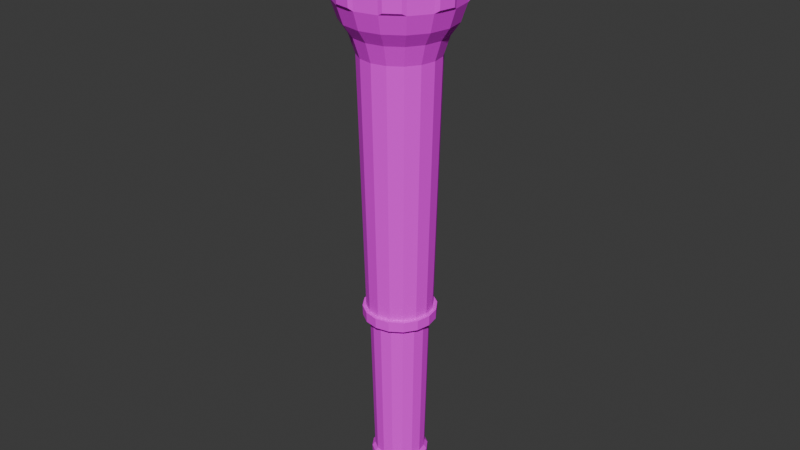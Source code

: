 # Source: flashlight.blend  (saved by Blender 4.0.36; exported with 4.5.12 LTS)
import bpy
from mathutils import Matrix  # noqa: F401  (used for matrix-valued properties, if any)

bpy.ops.wm.read_factory_settings(use_empty=True)
scene = bpy.context.scene
scene.name = 'Scene'

# ---- collections
col_collection = bpy.data.collections.new('Collection'); scene.collection.children.link(col_collection)

# ---- images (referenced by path relative to the original .blend; pixels are not part of the script)
import os
ASSET_DIR = os.environ.get("B2B_ASSET_DIR", "")  # directory of the original .blend (textures are referenced by path, not embedded)
HERE = os.path.dirname(os.path.abspath(__file__))  # packed textures are extracted next to this script under _unpacked/

def load_image(name, relpath, width, height, colorspace="sRGB"):
    """Load a texture the original file referenced (path relative to the .blend, or extracted next to this script)."""
    p = next((c for c in (os.path.join(HERE, relpath), os.path.join(ASSET_DIR, relpath)) if relpath and os.path.exists(c)), "")
    if p:
        img = bpy.data.images.load(p, check_existing=True)
        img.name = name
    else:  # same state as the original file: an image datablock whose file is absent (Cycles renders it pink)
        img = bpy.data.images.new(name, width, height)
        img.source = "FILE"
        img.filepath = "//" + (relpath or name)
    img.colorspace_settings.name = colorspace
    return img
img_flashlight_albedo = load_image('flashlight_albedo', 'flashlight_albedo.png', 1024, 1024, 'sRGB')

# ---- materials (node trees are filled in below, after node groups)
mat_material_001 = bpy.data.materials.new('Material.001')
mat_material_001.use_transparent_shadow = False

# ---- material node trees
mat_material_001.use_nodes = True; mat_material_001.node_tree.nodes.clear()
_N = mat_material_001.node_tree.nodes; _L = mat_material_001.node_tree.links
n0 = _N.new('ShaderNodeOutputMaterial'); n0.name = 'Material Output'; n0.location = (300, 300)
n1 = _N.new('ShaderNodeBsdfPrincipled'); n1.name = 'Principled BSDF'; n1.location = (10, 300)
n1.inputs[2].default_value = 1.0
n1.inputs[3].default_value = 1.45
n2 = _N.new('ShaderNodeMapping'); n2.name = 'Mapping'; n2.location = (-450, 260)
n3 = _N.new('ShaderNodeTexCoord'); n3.name = 'Texture Coordinate'; n3.location = (-630, 260)
n4 = _N.new('ShaderNodeTexImage'); n4.name = 'Image Texture'; n4.location = (-270, 260)
n4.image = img_flashlight_albedo
n4.interpolation = 'Closest'
_L.new(n1.outputs[0], n0.inputs[0])
_L.new(n4.outputs[0], n1.inputs[0])
_L.new(n2.outputs[0], n4.inputs[0])
_L.new(n3.outputs[2], n2.inputs[0])
n0.is_active_output = True

# ---- world
world_world = bpy.data.worlds.new('World'); scene.world = world_world
world_world.use_nodes = True; world_world.node_tree.nodes.clear()
_N = world_world.node_tree.nodes; _L = world_world.node_tree.links
n0 = _N.new('ShaderNodeOutputWorld'); n0.name = 'World Output'; n0.location = (300, 300)
n1 = _N.new('ShaderNodeBackground'); n1.name = 'Background'; n1.location = (10, 300)
n1.inputs[0].default_value = (0.05088, 0.05088, 0.05088, 1.0)
_L.new(n1.outputs[0], n0.inputs[0])
n0.is_active_output = True
world_world.color = (0.05088, 0.05088, 0.05088)
world_world.use_sun_shadow = False
world_world.sun_shadow_jitter_overblur = 0.0

# ---- meshes
me_circle = bpy.data.meshes.new('Circle')
me_circle.from_pydata([(2.005e-12, 0.04814, 5.132e-08), (-0.01842, 0.04447, 5.132e-08), (-0.03404, 0.03404, 5.132e-08), (-0.04447, 0.01842, 5.132e-08), (-0.04814, -3.874e-10, 5.132e-08), (-0.04447, -0.01842, 5.132e-08), (-0.03404, -0.03404, 5.132e-08), (-0.01842, -0.04447, 5.132e-08), (2.005e-12, -0.04814, 5.132e-08), (0.01842, -0.04447, 5.132e-08), (0.03404, -0.03404, 5.132e-08), (0.04447, -0.01842, 5.132e-08), (0.04814, -3.874e-10, 5.132e-08), (0.04447, 0.01842, 5.132e-08), (0.03404, 0.03404, 5.132e-08), (0.01842, 0.04447, 5.132e-08), (2.605e-09, 0.09149, 1.026), (-0.03501, 0.08453, 1.026), (-0.0647, 0.0647, 1.026), (-0.08453, 0.03501, 1.026), (-0.09149, -5.672e-10, 1.026), (-0.08453, -0.03501, 1.026), (-0.0647, -0.0647, 1.026), (-0.03501, -0.08453, 1.026), (2.605e-09, -0.09149, 1.026), (0.03501, -0.08453, 1.026), (0.0647, -0.0647, 1.026), (0.08453, -0.03501, 1.026), (0.09149, -5.672e-10, 1.026), (0.08453, 0.03501, 1.026), (0.0647, 0.0647, 1.026), (0.03501, 0.08453, 1.026), (0.007175, 0.1127, 1.076), (-0.04977, 0.1014, 1.076), (-0.07464, 0.08478, 1.076), (-0.1069, 0.03651, 1.076), (-0.1127, 0.007175, 1.076), (-0.1014, -0.04977, 1.076), (-0.08478, -0.07464, 1.076), (-0.03651, -0.1069, 1.076), (-0.007175, -0.1127, 1.076), (0.04977, -0.1014, 1.076), (0.07464, -0.08478, 1.076), (0.1069, -0.03651, 1.076), (0.1127, -0.007175, 1.076), (0.1014, 0.04977, 1.076), (0.08478, 0.07464, 1.076), (0.03651, 0.1069, 1.076), (-0.001572, 0.06627, 1.038), (-0.03714, 0.03714, 1.041), (-0.06627, 0.001572, 1.038), (0.03501, 0.03501, 1.041), (1.524e-08, 8.019e-10, 1.044), (-0.03501, -0.03501, 1.041), (0.06627, -0.001572, 1.038), (0.03714, -0.03714, 1.041), (0.001572, -0.06627, 1.038), (-0.000827, 0.03486, 5.132e-08), (-0.01954, 0.01954, 5.132e-08), (-0.03486, 0.000827, 5.132e-08), (0.01842, 0.01842, 5.132e-08), (-2.923e-09, -1.448e-09, 5.132e-08), (-0.01842, -0.01842, 5.132e-08), (0.03486, -0.000827, 5.132e-08), (0.01954, -0.01954, 5.132e-08), (0.000827, -0.03486, 5.132e-08), (2.981e-10, 0.06821, 0.8359), (5.701e-10, 0.07917, 0.8694), (-0.0303, 0.07314, 0.8694), (-0.0261, 0.06301, 0.8359), (-0.05598, 0.05598, 0.8694), (-0.04823, 0.04823, 0.8359), (-0.06301, 0.0261, 0.8359), (-0.07314, 0.0303, 0.8694), (-0.07917, -4.386e-10, 0.8694), (-0.06821, -3.398e-10, 0.8359), (-0.06301, -0.0261, 0.8359), (-0.07314, -0.0303, 0.8694), (-0.05598, -0.05598, 0.8694), (-0.04823, -0.04823, 0.8359), (-0.0303, -0.07314, 0.8694), (-0.0261, -0.06301, 0.8359), (2.981e-10, -0.06821, 0.8359), (5.701e-10, -0.07917, 0.8694), (0.0261, -0.06301, 0.8359), (0.0303, -0.07314, 0.8694), (0.05598, -0.05598, 0.8694), (0.04823, -0.04823, 0.8359), (0.06301, -0.0261, 0.8359), (0.07314, -0.0303, 0.8694), (0.07917, -4.386e-10, 0.8694), (0.06821, -3.398e-10, 0.8359), (0.06301, 0.0261, 0.8359), (0.07314, 0.0303, 0.8694), (0.05598, 0.05598, 0.8694), (0.04823, 0.04823, 0.8359), (0.0303, 0.07314, 0.8694), (0.0261, 0.06301, 0.8359), (0.007175, 0.1079, 0.9267), (9.55e-10, 0.09442, 0.8914), (-0.03613, 0.08723, 0.8914), (-0.04792, 0.09694, 0.9267), (-0.07122, 0.08137, 0.9267), (-0.06677, 0.06677, 0.8914), (-0.1024, 0.03466, 0.9267), (-0.08723, 0.03613, 0.8914), (-0.09442, -5.834e-10, 0.8914), (-0.1079, 0.007175, 0.9267), (-0.09694, -0.04792, 0.9267), (-0.08723, -0.03613, 0.8914), (-0.06677, -0.06677, 0.8914), (-0.08137, -0.07122, 0.9267), (-0.03466, -0.1024, 0.9267), (-0.03613, -0.08723, 0.8914), (9.55e-10, -0.09442, 0.8914), (-0.007175, -0.1079, 0.9267), (0.04792, -0.09694, 0.9267), (0.03613, -0.08723, 0.8914), (0.06677, -0.06677, 0.8914), (0.07122, -0.08137, 0.9267), (0.1024, -0.03466, 0.9267), (0.08723, -0.03613, 0.8914), (0.09442, -5.834e-10, 0.8914), (0.1079, -0.007175, 0.9267), (0.09694, 0.04792, 0.9267), (0.08723, 0.03613, 0.8914), (0.06677, 0.06677, 0.8914), (0.08137, 0.07122, 0.9267), (0.03613, 0.08723, 0.8914), (0.03466, 0.1024, 0.9267), (0.1015, 0.04206, 1.08), (0.07771, 0.07771, 1.08), (0.1015, -0.04206, 1.08), (0.1099, -7.486e-10, 1.08), (0.04206, -0.1015, 1.08), (0.07771, -0.07771, 1.08), (-0.07771, 0.07771, 1.08), (-0.04206, 0.1015, 1.08), (-0.04206, -0.1015, 1.08), (1.389e-09, -0.1099, 1.08), (-0.07771, -0.07771, 1.08), (-0.1015, -0.04206, 1.08), (-0.1099, -7.486e-10, 1.08), (-0.1015, 0.04206, 1.08), (0.04206, 0.1015, 1.08), (1.389e-09, 0.1099, 1.08), (-0.04011, 0.09682, 0.9226), (-0.07411, 0.07411, 0.9226), (0.04011, 0.09682, 0.9226), (1.221e-09, 0.1048, 0.9226), (-0.04011, -0.09682, 0.9226), (1.221e-09, -0.1048, 0.9226), (-0.09682, -0.04011, 0.9226), (-0.07411, -0.07411, 0.9226), (0.04011, -0.09682, 0.9226), (0.07411, -0.07411, 0.9226), (0.09682, -0.04011, 0.9226), (0.1048, -6.837e-10, 0.9226), (0.09682, 0.04011, 0.9226), (0.07411, 0.07411, 0.9226), (-0.09682, 0.04011, 0.9226), (-0.1048, -6.837e-10, 0.9226), (1.335e-10, 0.05705, 0.3712), (0.02183, 0.05271, 0.3712), (-0.02183, 0.05271, 0.3712), (-0.04034, 0.04034, 0.3712), (-0.05271, 0.02183, 0.3712), (-0.05705, -3.662e-10, 0.3712), (-0.05271, -0.02183, 0.3712), (-0.04034, -0.04034, 0.3712), (-0.02183, -0.05271, 0.3712), (1.335e-10, -0.05705, 0.3712), (0.02183, -0.05271, 0.3712), (0.04034, -0.04034, 0.3712), (0.05271, -0.02183, 0.3712), (0.05705, -3.662e-10, 0.3712), (0.05271, 0.02183, 0.3712), (0.04034, 0.04034, 0.3712), (3.461e-11, 0.05035, 0.09205), (-0.01927, 0.04651, 0.09205), (-0.0356, 0.0356, 0.09205), (-0.04651, 0.01927, 0.09205), (-0.05035, -3.821e-10, 0.09205), (-0.04651, -0.01927, 0.09205), (-0.0356, -0.0356, 0.09205), (-0.01927, -0.04651, 0.09205), (3.461e-11, -0.05035, 0.09205), (0.01927, -0.04651, 0.09205), (0.0356, -0.0356, 0.09205), (0.04651, -0.01927, 0.09205), (0.05035, -3.821e-10, 0.09205), (0.04651, 0.01927, 0.09205), (0.0356, 0.0356, 0.09205), (0.01927, 0.04651, 0.09205), (0.01724, 0.04162, 0.09868), (0.01953, 0.04716, 0.3646), (-0.04716, -0.01953, 0.3646), (-0.03609, -0.03609, 0.3646), (-0.05104, -3.541e-10, 0.3646), (-0.04716, 0.01953, 0.3646), (5.79e-11, -0.05104, 0.3646), (0.01953, -0.04716, 0.3646), (-0.01953, 0.04716, 0.3646), (-0.03609, 0.03609, 0.3646), (5.79e-11, 0.05104, 0.3646), (0.04716, 0.01953, 0.3646), (0.03609, 0.03609, 0.3646), (0.04716, -0.01953, 0.3646), (0.05104, -3.541e-10, 0.3646), (-0.01953, -0.04716, 0.3646), (0.03609, -0.03609, 0.3646), (-3.059e-11, 0.04505, 0.09868), (-0.01724, 0.04162, 0.09868), (-0.03185, 0.03185, 0.09868), (-0.04162, 0.01724, 0.09868), (-0.04505, -3.683e-10, 0.09868), (-0.04162, -0.01724, 0.09868), (-0.03185, -0.03185, 0.09868), (-0.01724, -0.04162, 0.09868), (-3.059e-11, -0.04505, 0.09868), (0.01724, -0.04162, 0.09868), (0.03185, -0.03185, 0.09868), (0.04162, -0.01724, 0.09868), (0.04505, -3.683e-10, 0.09868), (0.04162, 0.01724, 0.09868), (0.03185, 0.03185, 0.09868), (0.022, 0.05311, 0.3896), (1.4e-10, 0.05749, 0.3896), (-0.022, 0.05311, 0.3896), (-0.04065, 0.04065, 0.3896), (-0.05311, 0.022, 0.3896), (-0.05749, -3.652e-10, 0.3896), (-0.05311, -0.022, 0.3896), (-0.04065, -0.04065, 0.3896), (-0.022, -0.05311, 0.3896), (1.4e-10, -0.05749, 0.3896), (0.022, -0.05311, 0.3896), (0.04065, -0.04065, 0.3896), (0.05311, -0.022, 0.3896), (0.05749, -3.652e-10, 0.3896), (0.05311, 0.022, 0.3896), (0.04065, 0.04065, 0.3896), (1.37e-10, 0.06395, 0.3896), (1.297e-10, 0.06346, 0.3712), (-0.02447, 0.05908, 0.3896), (-0.02428, 0.05863, 0.3712), (-0.04522, 0.04522, 0.3896), (-0.04487, 0.04487, 0.3712), (-0.05908, 0.02447, 0.3896), (-0.05863, 0.02428, 0.3712), (-0.06395, -3.875e-10, 0.3896), (-0.06346, -3.886e-10, 0.3712), (-0.05908, -0.02447, 0.3896), (-0.05863, -0.02428, 0.3712), (-0.04522, -0.04522, 0.3896), (-0.04487, -0.04487, 0.3712), (-0.02447, -0.05908, 0.3896), (-0.02428, -0.05863, 0.3712), (1.37e-10, -0.06395, 0.3896), (1.297e-10, -0.06346, 0.3712), (0.02447, -0.05908, 0.3896), (0.02428, -0.05863, 0.3712), (0.04522, -0.04522, 0.3896), (0.04487, -0.04487, 0.3712), (0.05908, -0.02447, 0.3896), (0.05863, -0.02428, 0.3712), (0.06395, -3.875e-10, 0.3896), (0.06346, -3.886e-10, 0.3712), (0.05908, 0.02447, 0.3896), (0.05863, 0.02428, 0.3712), (0.04522, 0.04522, 0.3896), (0.04487, 0.04487, 0.3712), (0.02428, 0.05863, 0.3712), (0.02447, 0.05908, 0.3896)], [], [(59, 58, 2, 3), (67, 99, 100, 68), (80, 113, 114, 83), (83, 114, 117, 85), (9, 65, 7, 8), (77, 109, 110, 78), (77, 74, 106, 109), (234, 233, 79, 81), (74, 73, 105, 106), (56, 23, 22, 53), (103, 105, 73, 70), (61, 60, 57, 58), (85, 117, 118, 86), (68, 100, 103, 70), (238, 237, 87, 88), (65, 62, 6, 7), (193, 15, 14, 192), (80, 78, 110, 113), (240, 239, 91, 92), (17, 16, 31, 48), (237, 236, 84, 87), (27, 26, 55, 54), (181, 3, 2, 180), (93, 125, 126, 94), (53, 22, 21, 50), (93, 90, 122, 125), (31, 30, 51, 48), (28, 27, 54, 29), (26, 25, 56, 55), (179, 1, 0, 178), (232, 231, 75, 76), (186, 8, 7, 185), (62, 59, 5, 6), (63, 64, 10, 11), (19, 18, 49, 50), (239, 238, 88, 91), (64, 65, 9, 10), (90, 89, 121, 122), (13, 63, 11, 12), (241, 240, 92, 95), (227, 226, 97, 66), (89, 86, 118, 121), (229, 228, 69, 71), (236, 235, 82, 84), (60, 63, 13, 14), (58, 57, 1, 2), (23, 24, 139, 138), (137, 145, 16, 17), (132, 135, 26, 27), (142, 143, 19, 20), (131, 130, 29, 30), (138, 140, 22, 23), (135, 134, 25, 26), (182, 4, 3, 181), (143, 136, 18, 19), (130, 133, 28, 29), (145, 144, 31, 16), (140, 141, 21, 22), (134, 139, 24, 25), (136, 137, 17, 18), (133, 132, 27, 28), (141, 142, 20, 21), (144, 131, 30, 31), (53, 52, 55, 56), (62, 61, 58, 59), (52, 51, 54, 55), (64, 63, 60, 61), (5, 59, 3, 4), (57, 60, 14, 15), (57, 15, 0, 1), (94, 126, 128, 96), (30, 29, 54, 51), (49, 48, 51, 52), (65, 64, 61, 62), (56, 25, 24, 23), (50, 49, 52, 53), (18, 17, 48, 49), (20, 19, 50, 21), (233, 232, 76, 79), (75, 72, 73, 74), (77, 78, 79, 76), (85, 86, 87, 84), (89, 90, 91, 88), (93, 94, 95, 92), (97, 95, 94, 96), (69, 66, 67, 68), (68, 70, 71, 69), (83, 85, 84, 82), (90, 93, 92, 91), (78, 80, 81, 79), (86, 89, 88, 87), (96, 67, 66, 97), (72, 71, 70, 73), (74, 77, 76, 75), (82, 81, 80, 83), (96, 128, 99, 67), (103, 100, 146, 147), (125, 122, 157, 158), (113, 110, 153, 150), (99, 128, 148, 149), (117, 114, 151, 154), (121, 118, 155, 156), (109, 106, 161, 152), (159, 148, 128, 126), (150, 151, 114, 113), (147, 160, 105, 103), (110, 109, 152, 153), (118, 117, 154, 155), (122, 121, 156, 157), (126, 125, 158, 159), (160, 161, 106, 105), (149, 146, 100, 99), (129, 47, 32, 98), (149, 145, 137, 146), (155, 135, 132, 156), (161, 142, 141, 152), (151, 139, 134, 154), (101, 33, 34, 102), (159, 131, 144, 148), (112, 39, 40, 115), (124, 45, 46, 127), (153, 140, 138, 150), (120, 43, 44, 123), (108, 37, 38, 111), (104, 35, 36, 107), (147, 136, 143, 160), (157, 133, 130, 158), (116, 41, 42, 119), (46, 45, 130, 131), (44, 43, 132, 133), (42, 41, 134, 135), (34, 33, 137, 136), (40, 39, 138, 139), (38, 37, 141, 140), (36, 35, 143, 142), (32, 47, 144, 145), (101, 102, 147, 146), (129, 98, 149, 148), (112, 115, 151, 150), (108, 111, 153, 152), (116, 119, 155, 154), (120, 123, 157, 156), (124, 127, 159, 158), (104, 107, 161, 160), (98, 32, 145, 149), (47, 129, 148, 144), (33, 101, 146, 137), (102, 34, 136, 147), (35, 104, 160, 143), (107, 36, 142, 161), (37, 108, 152, 141), (111, 38, 140, 153), (39, 112, 150, 138), (115, 40, 139, 151), (41, 116, 154, 134), (119, 42, 135, 155), (43, 120, 156, 132), (123, 44, 133, 157), (45, 124, 158, 130), (127, 46, 131, 159), (165, 166, 199, 203), (229, 230, 248, 246), (183, 182, 215, 216), (162, 164, 202, 204), (188, 187, 220, 221), (167, 168, 196, 198), (191, 190, 223, 224), (168, 167, 251, 253), (170, 171, 200, 209), (237, 238, 264, 262), (241, 226, 273, 270), (193, 192, 225, 194), (189, 188, 221, 222), (171, 170, 257, 259), (174, 175, 208, 207), (181, 180, 213, 214), (7, 6, 184, 185), (11, 10, 188, 189), (13, 12, 190, 191), (10, 9, 187, 188), (5, 4, 182, 183), (12, 11, 189, 190), (14, 13, 191, 192), (0, 15, 193, 178), (2, 1, 179, 180), (9, 8, 186, 187), (6, 5, 183, 184), (185, 184, 217, 218), (176, 177, 206, 205), (179, 178, 211, 212), (163, 162, 204, 195), (186, 185, 218, 219), (217, 216, 196, 197), (220, 219, 200, 201), (213, 212, 202, 203), (211, 194, 195, 204), (225, 224, 205, 206), (223, 222, 207, 208), (216, 215, 198, 196), (221, 220, 201, 210), (224, 223, 208, 205), (222, 221, 210, 207), (218, 217, 197, 209), (198, 215, 214, 199), (200, 219, 218, 209), (202, 212, 211, 204), (199, 214, 213, 203), (195, 194, 225, 206), (190, 189, 222, 223), (172, 173, 210, 201), (192, 191, 224, 225), (175, 176, 205, 208), (178, 193, 194, 211), (177, 163, 195, 206), (180, 179, 212, 213), (168, 169, 197, 196), (173, 174, 207, 210), (187, 186, 219, 220), (166, 167, 198, 199), (169, 170, 209, 197), (184, 183, 216, 217), (171, 172, 201, 200), (182, 181, 214, 215), (164, 165, 203, 202), (97, 226, 241, 95), (72, 230, 229, 71), (69, 228, 227, 66), (82, 235, 234, 81), (75, 231, 230, 72), (239, 240, 268, 266), (175, 174, 265, 267), (236, 237, 262, 260), (177, 176, 269, 271), (231, 232, 252, 250), (162, 163, 272, 243), (238, 239, 266, 264), (240, 241, 270, 268), (165, 164, 245, 247), (172, 171, 259, 261), (226, 227, 242, 273), (250, 251, 249, 248), (258, 259, 257, 256), (244, 245, 243, 242), (248, 249, 247, 246), (273, 272, 271, 270), (255, 253, 252, 254), (261, 259, 258, 260), (247, 245, 244, 246), (243, 272, 273, 242), (271, 269, 268, 270), (267, 265, 264, 266), (253, 251, 250, 252), (263, 261, 260, 262), (269, 267, 266, 268), (265, 263, 262, 264), (257, 255, 254, 256), (233, 234, 256, 254), (164, 162, 243, 245), (227, 228, 244, 242), (166, 165, 247, 249), (234, 235, 258, 256), (173, 172, 261, 263), (230, 231, 250, 248), (176, 175, 267, 269), (232, 233, 254, 252), (163, 177, 271, 272), (235, 236, 260, 258), (169, 168, 253, 255), (174, 173, 263, 265), (228, 229, 246, 244), (167, 166, 249, 251), (170, 169, 255, 257)])
_uv = me_circle.uv_layers.new(name='UVMap')
_uv.uv.foreach_set('vector', [0.806, 0.6913, 0.8322, 0.6993, 0.8277, 0.7221, 0.808, 0.7139, 0.5342, 0.6592, 0.5652, 0.6644, 0.5573, 0.7058, 0.5256, 0.6974, 0.6909, 0.1671, 0.6598, 0.165, 0.6638, 0.1235, 0.6956, 0.1283, 0.6956, 0.1283, 0.6638, 0.1235, 0.6714, 0.0817, 0.7038, 0.08979, 0.8277, 0.615, 0.8172, 0.6352, 0.793, 0.6382, 0.808, 0.6232, 0.6912, 0.2443, 0.6601, 0.2469, 0.6583, 0.2057, 0.6902, 0.2056, 0.6912, 0.2443, 0.6965, 0.2828, 0.6645, 0.2878, 0.6601, 0.2469, 0.092, 0.4883, 0.1169, 0.4898, 0.1179, 0.9894, 0.08982, 0.9894, 0.6965, 0.2828, 0.7041, 0.3214, 0.6726, 0.3299, 0.6645, 0.2878, 0.9636, 0.4554, 0.9953, 0.4925, 0.9793, 0.5307, 0.9371, 0.5024, 0.6854, 0.3726, 0.6726, 0.3299, 0.7041, 0.3214, 0.717, 0.3587, 0.8383, 0.6685, 0.8673, 0.6743, 0.8595, 0.7019, 0.8322, 0.6993, 0.7038, 0.08979, 0.6714, 0.0817, 0.6839, 0.03751, 0.716, 0.05162, 0.5256, 0.6974, 0.5573, 0.7058, 0.5449, 0.749, 0.5127, 0.735, 0.4298, 0.4853, 0.4548, 0.4861, 0.4684, 0.986, 0.4386, 0.9866, 0.8172, 0.6352, 0.8094, 0.6628, 0.7848, 0.6579, 0.793, 0.6382, 0.3342, 0.1052, 0.3334, 0.004709, 0.3548, 0.004709, 0.3554, 0.1052, 0.6909, 0.1671, 0.6902, 0.2056, 0.6583, 0.2057, 0.6598, 0.165, 0.38, 0.4868, 0.4049, 0.4861, 0.4105, 0.9871, 0.3824, 0.9874, 0.8025, 0.5303, 0.7868, 0.4919, 0.7868, 0.4504, 0.8185, 0.4875, 0.01639, 0.4874, 0.04243, 0.4873, 0.03355, 0.9889, 0.005403, 0.9884, 0.9121, 0.3673, 0.9503, 0.3833, 0.9239, 0.4226, 0.8785, 0.3982, 0.1815, 0.1066, 0.1823, 0.00517, 0.2032, 0.005236, 0.2034, 0.1077, 0.5389, 0.5435, 0.5701, 0.5412, 0.5716, 0.5825, 0.5396, 0.5822, 0.9371, 0.5024, 0.9793, 0.5307, 0.9499, 0.56, 0.9036, 0.5447, 0.5389, 0.5435, 0.5341, 0.5048, 0.5659, 0.5001, 0.5701, 0.5412, 0.7868, 0.4504, 0.8028, 0.4122, 0.845, 0.4405, 0.8185, 0.4875, 0.8706, 0.3672, 0.9121, 0.3673, 0.8785, 0.3982, 0.8322, 0.3829, 0.9503, 0.3833, 0.9796, 0.4126, 0.9636, 0.4554, 0.9239, 0.4226, 0.2913, 0.1058, 0.2905, 0.004872, 0.312, 0.004776, 0.3128, 0.1052, 0.1422, 0.4891, 0.1671, 0.4886, 0.1741, 0.9889, 0.146, 0.9893, 0.07522, 0.1063, 0.07423, 0.005156, 0.09585, 0.005036, 0.09679, 0.1063, 0.8094, 0.6628, 0.806, 0.6913, 0.7848, 0.6792, 0.7848, 0.6579, 0.8707, 0.6458, 0.8444, 0.6378, 0.849, 0.615, 0.8687, 0.6232, 0.87, 0.5757, 0.8318, 0.5597, 0.8582, 0.5203, 0.9036, 0.5447, 0.4049, 0.4861, 0.4298, 0.4853, 0.4386, 0.9866, 0.4105, 0.9871, 0.8444, 0.6378, 0.8172, 0.6352, 0.8277, 0.615, 0.849, 0.615, 0.5341, 0.5048, 0.526, 0.466, 0.5584, 0.4577, 0.5659, 0.5001, 0.8919, 0.6579, 0.8707, 0.6458, 0.8687, 0.6232, 0.8837, 0.6382, 0.3546, 0.4873, 0.38, 0.4868, 0.3824, 0.9874, 0.3543, 0.9875, 0.3049, 0.4856, 0.3294, 0.4862, 0.3262, 0.9874, 0.298, 0.9872, 0.526, 0.466, 0.5133, 0.4279, 0.5458, 0.414, 0.5584, 0.4577, 0.2537, 0.4851, 0.2797, 0.4851, 0.2699, 0.9868, 0.2417, 0.9862, 0.04243, 0.4873, 0.06752, 0.4881, 0.06169, 0.9893, 0.03355, 0.9889, 0.8673, 0.6743, 0.8707, 0.6458, 0.8919, 0.6579, 0.8919, 0.6792, 0.8322, 0.6993, 0.8595, 0.7019, 0.849, 0.7221, 0.8277, 0.7221, 0.8171, 0.2424, 0.8248, 0.2821, 0.7626, 0.2983, 0.7534, 0.2505, 0.8304, 0.8469, 0.7842, 0.862, 0.7681, 0.7998, 0.8065, 0.7872, 0.5455, 0.8469, 0.5016, 0.826, 0.5328, 0.7698, 0.5693, 0.7872, 0.7626, 0.1057, 0.7777, 0.05953, 0.8374, 0.08339, 0.8248, 0.1219, 0.6879, 0.8743, 0.6394, 0.8712, 0.6475, 0.8074, 0.6879, 0.81, 0.7534, 0.2505, 0.7503, 0.202, 0.8146, 0.202, 0.8171, 0.2424, 0.7986, 0.3884, 0.7777, 0.3444, 0.8374, 0.3206, 0.8548, 0.3571, 0.1604, 0.1063, 0.1607, 0.005037, 0.1823, 0.00517, 0.1815, 0.1066, 0.7777, 0.05953, 0.7986, 0.01562, 0.8548, 0.04684, 0.8374, 0.08339, 0.6394, 0.8712, 0.5917, 0.862, 0.6078, 0.7998, 0.6475, 0.8074, 0.7842, 0.862, 0.7364, 0.8712, 0.7283, 0.8074, 0.7681, 0.7998, 0.7503, 0.202, 0.7534, 0.1535, 0.8171, 0.1616, 0.8146, 0.202, 0.7777, 0.3444, 0.7626, 0.2983, 0.8248, 0.2821, 0.8374, 0.3206, 0.8743, 0.826, 0.8304, 0.8469, 0.8065, 0.7872, 0.8431, 0.7698, 0.5917, 0.862, 0.5455, 0.8469, 0.5693, 0.7872, 0.6078, 0.7998, 0.7534, 0.1535, 0.7626, 0.1057, 0.8248, 0.1219, 0.8171, 0.1616, 0.7364, 0.8712, 0.6879, 0.8743, 0.6879, 0.81, 0.7283, 0.8074, 0.9371, 0.5024, 0.8911, 0.4715, 0.9239, 0.4226, 0.9636, 0.4554, 0.8094, 0.6628, 0.8383, 0.6685, 0.8322, 0.6993, 0.806, 0.6913, 0.8911, 0.4715, 0.845, 0.4405, 0.8785, 0.3982, 0.9239, 0.4226, 0.8444, 0.6378, 0.8707, 0.6458, 0.8673, 0.6743, 0.8383, 0.6685, 0.7848, 0.6792, 0.806, 0.6913, 0.808, 0.7139, 0.793, 0.6989, 0.8595, 0.7019, 0.8673, 0.6743, 0.8919, 0.6792, 0.8837, 0.6989, 0.8595, 0.7019, 0.8837, 0.6989, 0.8687, 0.7139, 0.849, 0.7221, 0.5396, 0.5822, 0.5716, 0.5825, 0.5699, 0.6231, 0.5385, 0.6206, 0.8028, 0.4122, 0.8322, 0.3829, 0.8785, 0.3982, 0.845, 0.4405, 0.8582, 0.5203, 0.8185, 0.4875, 0.845, 0.4405, 0.8911, 0.4715, 0.8172, 0.6352, 0.8444, 0.6378, 0.8383, 0.6685, 0.8094, 0.6628, 0.9636, 0.4554, 0.9796, 0.4126, 0.9953, 0.451, 0.9953, 0.4925, 0.9036, 0.5447, 0.8582, 0.5203, 0.8911, 0.4715, 0.9371, 0.5024, 0.8318, 0.5597, 0.8025, 0.5303, 0.8185, 0.4875, 0.8582, 0.5203, 0.9115, 0.5757, 0.87, 0.5757, 0.9036, 0.5447, 0.9499, 0.56, 0.1169, 0.4898, 0.1422, 0.4891, 0.146, 0.9893, 0.1179, 0.9894, 0.741, 0.2752, 0.7481, 0.309, 0.7041, 0.3214, 0.6965, 0.2828, 0.6912, 0.2443, 0.6902, 0.2056, 0.7351, 0.2057, 0.7366, 0.2407, 0.7038, 0.08979, 0.716, 0.05162, 0.7592, 0.06898, 0.7479, 0.1021, 0.526, 0.466, 0.5341, 0.5048, 0.4891, 0.5124, 0.4817, 0.4783, 0.5389, 0.5435, 0.5396, 0.5822, 0.4947, 0.5819, 0.4934, 0.5469, 0.4936, 0.6168, 0.4947, 0.5819, 0.5396, 0.5822, 0.5385, 0.6206, 0.4819, 0.6848, 0.4895, 0.6512, 0.5342, 0.6592, 0.5256, 0.6974, 0.5256, 0.6974, 0.5127, 0.735, 0.4705, 0.7173, 0.4819, 0.6848, 0.6956, 0.1283, 0.7038, 0.08979, 0.7479, 0.1021, 0.7405, 0.1362, 0.5341, 0.5048, 0.5389, 0.5435, 0.4934, 0.5469, 0.4891, 0.5124, 0.6902, 0.2056, 0.6909, 0.1671, 0.7362, 0.1708, 0.7351, 0.2057, 0.5133, 0.4279, 0.526, 0.466, 0.4817, 0.4783, 0.4705, 0.4455, 0.5385, 0.6206, 0.5342, 0.6592, 0.4895, 0.6512, 0.4936, 0.6168, 0.7481, 0.309, 0.7592, 0.3414, 0.717, 0.3587, 0.7041, 0.3214, 0.6965, 0.2828, 0.6912, 0.2443, 0.7366, 0.2407, 0.741, 0.2752, 0.7405, 0.1362, 0.7362, 0.1708, 0.6909, 0.1671, 0.6956, 0.1283, 0.5385, 0.6206, 0.5699, 0.6231, 0.5652, 0.6644, 0.5342, 0.6592, 0.5449, 0.749, 0.5573, 0.7058, 0.5941, 0.7134, 0.5854, 0.7613, 0.5701, 0.5412, 0.5659, 0.5001, 0.6022, 0.4958, 0.6061, 0.5387, 0.6598, 0.165, 0.6583, 0.2057, 0.6228, 0.2053, 0.624, 0.1631, 0.5652, 0.6644, 0.5699, 0.6231, 0.6054, 0.6253, 0.6014, 0.6699, 0.6714, 0.0817, 0.6638, 0.1235, 0.6274, 0.1183, 0.6343, 0.07431, 0.5584, 0.4577, 0.5458, 0.414, 0.586, 0.4027, 0.5961, 0.4495, 0.6601, 0.2469, 0.6645, 0.2878, 0.6285, 0.2925, 0.6243, 0.2497, 0.607, 0.5831, 0.6054, 0.6253, 0.5699, 0.6231, 0.5716, 0.5825, 0.624, 0.1631, 0.6274, 0.1183, 0.6638, 0.1235, 0.6598, 0.165, 0.646, 0.3852, 0.6351, 0.3384, 0.6726, 0.3299, 0.6854, 0.3726, 0.6583, 0.2057, 0.6601, 0.2469, 0.6243, 0.2497, 0.6228, 0.2053, 0.6839, 0.03751, 0.6714, 0.0817, 0.6343, 0.07431, 0.6426, 0.0264, 0.5659, 0.5001, 0.5584, 0.4577, 0.5961, 0.4495, 0.6022, 0.4958, 0.5716, 0.5825, 0.5701, 0.5412, 0.6061, 0.5387, 0.607, 0.5831, 0.6351, 0.3384, 0.6285, 0.2925, 0.6645, 0.2878, 0.6726, 0.3299, 0.6014, 0.6699, 0.5941, 0.7134, 0.5573, 0.7058, 0.5652, 0.6644, 0.6112, 0.6337, 0.7685, 0.6415, 0.7658, 0.6751, 0.6083, 0.6624, 0.6014, 0.6699, 0.7721, 0.6845, 0.7675, 0.7329, 0.5941, 0.7134, 0.586, 0.4027, 0.7661, 0.384, 0.7705, 0.4324, 0.5961, 0.4495, 0.6285, 0.2925, 0.4561, 0.3055, 0.454, 0.2567, 0.6243, 0.2497, 0.6274, 0.1183, 0.4567, 0.1054, 0.4608, 0.05699, 0.6343, 0.07431, 0.5992, 0.7226, 0.7598, 0.741, 0.7552, 0.7747, 0.5941, 0.7537, 0.607, 0.5831, 0.7767, 0.5844, 0.7758, 0.6331, 0.6054, 0.6253, 0.6181, 0.1547, 0.4617, 0.1482, 0.4629, 0.1147, 0.6205, 0.1259, 0.6128, 0.5466, 0.77, 0.542, 0.7698, 0.5755, 0.613, 0.5752, 0.6228, 0.2053, 0.4532, 0.2053, 0.4543, 0.1567, 0.624, 0.1631, 0.6041, 0.4572, 0.7643, 0.442, 0.7675, 0.4757, 0.6075, 0.4871, 0.6175, 0.2419, 0.4604, 0.2476, 0.4603, 0.214, 0.6169, 0.2133, 0.6275, 0.3308, 0.4664, 0.3478, 0.4638, 0.3138, 0.623, 0.3013, 0.646, 0.3852, 0.4654, 0.4059, 0.4605, 0.3574, 0.6351, 0.3384, 0.6022, 0.4958, 0.775, 0.4842, 0.7766, 0.533, 0.6061, 0.5387, 0.6289, 0.06512, 0.4685, 0.04877, 0.4726, 0.0151, 0.6344, 0.03409, 0.7698, 0.5755, 0.77, 0.542, 0.7766, 0.533, 0.7767, 0.5844, 0.7675, 0.4757, 0.7643, 0.442, 0.7705, 0.4324, 0.775, 0.4842, 0.4726, 0.0151, 0.4685, 0.04877, 0.4608, 0.05699, 0.4666, 0.005315, 0.7552, 0.7747, 0.7598, 0.741, 0.7675, 0.7329, 0.7611, 0.7845, 0.4629, 0.1147, 0.4617, 0.1482, 0.4543, 0.1567, 0.4567, 0.1054, 0.4603, 0.214, 0.4604, 0.2476, 0.454, 0.2567, 0.4532, 0.2053, 0.4638, 0.3138, 0.4664, 0.3478, 0.4605, 0.3574, 0.4561, 0.3055, 0.7658, 0.6751, 0.7685, 0.6415, 0.7758, 0.6331, 0.7721, 0.6845, 0.5992, 0.7226, 0.5941, 0.7537, 0.5854, 0.7613, 0.5941, 0.7134, 0.6112, 0.6337, 0.6083, 0.6624, 0.6014, 0.6699, 0.6054, 0.6253, 0.6181, 0.1547, 0.6205, 0.1259, 0.6274, 0.1183, 0.624, 0.1631, 0.6175, 0.2419, 0.6169, 0.2133, 0.6228, 0.2053, 0.6243, 0.2497, 0.6289, 0.06512, 0.6344, 0.03409, 0.6426, 0.0264, 0.6343, 0.07431, 0.6041, 0.4572, 0.6075, 0.4871, 0.6022, 0.4958, 0.5961, 0.4495, 0.6128, 0.5466, 0.613, 0.5752, 0.607, 0.5831, 0.6061, 0.5387, 0.6275, 0.3308, 0.623, 0.3013, 0.6285, 0.2925, 0.6351, 0.3384, 0.6083, 0.6624, 0.7658, 0.6751, 0.7721, 0.6845, 0.6014, 0.6699, 0.7685, 0.6415, 0.6112, 0.6337, 0.6054, 0.6253, 0.7758, 0.6331, 0.7598, 0.741, 0.5992, 0.7226, 0.5941, 0.7134, 0.7675, 0.7329, 0.5941, 0.7537, 0.7552, 0.7747, 0.7611, 0.7845, 0.5854, 0.7613, 0.4664, 0.3478, 0.6275, 0.3308, 0.6351, 0.3384, 0.4605, 0.3574, 0.623, 0.3013, 0.4638, 0.3138, 0.4561, 0.3055, 0.6285, 0.2925, 0.4604, 0.2476, 0.6175, 0.2419, 0.6243, 0.2497, 0.454, 0.2567, 0.6169, 0.2133, 0.4603, 0.214, 0.4532, 0.2053, 0.6228, 0.2053, 0.4617, 0.1482, 0.6181, 0.1547, 0.624, 0.1631, 0.4543, 0.1567, 0.6205, 0.1259, 0.4629, 0.1147, 0.4567, 0.1054, 0.6274, 0.1183, 0.4685, 0.04877, 0.6289, 0.06512, 0.6343, 0.07431, 0.4608, 0.05699, 0.6344, 0.03409, 0.4726, 0.0151, 0.4666, 0.005315, 0.6426, 0.0264, 0.7643, 0.442, 0.6041, 0.4572, 0.5961, 0.4495, 0.7705, 0.4324, 0.6075, 0.4871, 0.7675, 0.4757, 0.775, 0.4842, 0.6022, 0.4958, 0.77, 0.542, 0.6128, 0.5466, 0.6061, 0.5387, 0.7766, 0.533, 0.613, 0.5752, 0.7698, 0.5755, 0.7767, 0.5844, 0.607, 0.5831, 0.2158, 0.4514, 0.1907, 0.4551, 0.1898, 0.4448, 0.2132, 0.4416, 0.2172, 0.488, 0.1919, 0.4874, 0.1918, 0.4808, 0.2191, 0.4806, 0.1393, 0.1063, 0.1604, 0.1063, 0.1602, 0.1159, 0.1392, 0.116, 0.3061, 0.4539, 0.2819, 0.4527, 0.2831, 0.4428, 0.3067, 0.444, 0.03172, 0.108, 0.05364, 0.1068, 0.05405, 0.1164, 0.03316, 0.1173, 0.166, 0.4566, 0.1417, 0.4571, 0.1415, 0.4473, 0.1657, 0.4465, 0.3762, 0.1053, 0.3973, 0.1051, 0.3972, 0.1151, 0.3762, 0.1145, 0.1417, 0.4571, 0.166, 0.4566, 0.1662, 0.4634, 0.1417, 0.4638, 0.09275, 0.457, 0.06864, 0.4565, 0.06926, 0.4465, 0.0931, 0.4469, 0.4548, 0.4861, 0.4298, 0.4853, 0.4298, 0.4787, 0.4566, 0.4789, 0.3546, 0.4873, 0.3294, 0.4862, 0.3296, 0.48, 0.3546, 0.48, 0.3342, 0.1052, 0.3554, 0.1052, 0.3553, 0.1148, 0.3343, 0.115, 0.4186, 0.1055, 0.44, 0.1067, 0.4384, 0.1158, 0.4182, 0.1149, 0.06864, 0.4565, 0.09275, 0.457, 0.09257, 0.4636, 0.0683, 0.4632, 0.4278, 0.4529, 0.4032, 0.4543, 0.4028, 0.4443, 0.4269, 0.4425, 0.1815, 0.1066, 0.2034, 0.1077, 0.2018, 0.1169, 0.1811, 0.1161, 0.09585, 0.005036, 0.1175, 0.004981, 0.1181, 0.1063, 0.09679, 0.1063, 0.419, 0.004781, 0.4405, 0.004872, 0.44, 0.1067, 0.4186, 0.1055, 0.3762, 0.004713, 0.3976, 0.004731, 0.3973, 0.1051, 0.3762, 0.1053, 0.03169, 0.005434, 0.0526, 0.00533, 0.05364, 0.1068, 0.03172, 0.108, 0.1391, 0.004981, 0.1607, 0.005037, 0.1604, 0.1063, 0.1393, 0.1063, 0.3976, 0.004731, 0.419, 0.004781, 0.4186, 0.1055, 0.3973, 0.1051, 0.3548, 0.004709, 0.3762, 0.004713, 0.3762, 0.1053, 0.3554, 0.1052, 0.312, 0.004776, 0.3334, 0.004709, 0.3342, 0.1052, 0.3128, 0.1052, 0.2697, 0.004926, 0.2905, 0.004872, 0.2913, 0.1058, 0.2695, 0.1069, 0.0526, 0.00533, 0.07423, 0.005156, 0.07522, 0.1063, 0.05364, 0.1068, 0.1175, 0.004981, 0.1391, 0.004981, 0.1393, 0.1063, 0.1181, 0.1063, 0.09679, 0.1063, 0.1181, 0.1063, 0.118, 0.116, 0.0968, 0.1162, 0.3791, 0.4551, 0.3547, 0.4546, 0.3548, 0.4443, 0.379, 0.4452, 0.2913, 0.1058, 0.3128, 0.1052, 0.3129, 0.1154, 0.2917, 0.1153, 0.3302, 0.4547, 0.3061, 0.4539, 0.3067, 0.444, 0.3306, 0.4445, 0.07522, 0.1063, 0.09679, 0.1063, 0.0968, 0.1162, 0.07534, 0.1165, 0.118, 0.116, 0.1392, 0.116, 0.1415, 0.4473, 0.1172, 0.447, 0.05405, 0.1164, 0.07534, 0.1165, 0.06926, 0.4465, 0.04567, 0.4451, 0.2709, 0.1162, 0.2917, 0.1153, 0.2831, 0.4428, 0.2605, 0.4391, 0.3129, 0.1154, 0.3343, 0.115, 0.3306, 0.4445, 0.3067, 0.444, 0.3553, 0.1148, 0.3762, 0.1145, 0.379, 0.4452, 0.3548, 0.4443, 0.3972, 0.1151, 0.4182, 0.1149, 0.4269, 0.4425, 0.4028, 0.4443, 0.1392, 0.116, 0.1602, 0.1159, 0.1657, 0.4465, 0.1415, 0.4473, 0.03316, 0.1173, 0.05405, 0.1164, 0.04567, 0.4451, 0.02305, 0.4414, 0.3762, 0.1145, 0.3972, 0.1151, 0.4028, 0.4443, 0.379, 0.4452, 0.4182, 0.1149, 0.4384, 0.1158, 0.4509, 0.4392, 0.4269, 0.4425, 0.0968, 0.1162, 0.118, 0.116, 0.1172, 0.447, 0.0931, 0.4469, 0.1657, 0.4465, 0.1602, 0.1159, 0.1811, 0.1161, 0.1898, 0.4448, 0.06926, 0.4465, 0.07534, 0.1165, 0.0968, 0.1162, 0.0931, 0.4469, 0.2831, 0.4428, 0.2917, 0.1153, 0.3129, 0.1154, 0.3067, 0.444, 0.1898, 0.4448, 0.1811, 0.1161, 0.2018, 0.1169, 0.2132, 0.4416, 0.3306, 0.4445, 0.3343, 0.115, 0.3553, 0.1148, 0.3548, 0.4443, 0.3973, 0.1051, 0.4186, 0.1055, 0.4182, 0.1149, 0.3972, 0.1151, 0.04443, 0.455, 0.02006, 0.4507, 0.02305, 0.4414, 0.04567, 0.4451, 0.3554, 0.1052, 0.3762, 0.1053, 0.3762, 0.1145, 0.3553, 0.1148, 0.4032, 0.4543, 0.3791, 0.4551, 0.379, 0.4452, 0.4028, 0.4443, 0.3128, 0.1052, 0.3342, 0.1052, 0.3343, 0.115, 0.3129, 0.1154, 0.3547, 0.4546, 0.3302, 0.4547, 0.3306, 0.4445, 0.3548, 0.4443, 0.2695, 0.1069, 0.2913, 0.1058, 0.2917, 0.1153, 0.2709, 0.1162, 0.1417, 0.4571, 0.1172, 0.4573, 0.1172, 0.447, 0.1415, 0.4473, 0.4536, 0.4493, 0.4278, 0.4529, 0.4269, 0.4425, 0.4509, 0.4392, 0.05364, 0.1068, 0.07522, 0.1063, 0.07534, 0.1165, 0.05405, 0.1164, 0.1907, 0.4551, 0.166, 0.4566, 0.1657, 0.4465, 0.1898, 0.4448, 0.1172, 0.4573, 0.09275, 0.457, 0.0931, 0.4469, 0.1172, 0.447, 0.1181, 0.1063, 0.1393, 0.1063, 0.1392, 0.116, 0.118, 0.116, 0.06864, 0.4565, 0.04443, 0.455, 0.04567, 0.4451, 0.06926, 0.4465, 0.1604, 0.1063, 0.1815, 0.1066, 0.1811, 0.1161, 0.1602, 0.1159, 0.2819, 0.4527, 0.2575, 0.4484, 0.2605, 0.4391, 0.2831, 0.4428, 0.3262, 0.9874, 0.3294, 0.4862, 0.3546, 0.4873, 0.3543, 0.9875, 0.2022, 0.9884, 0.1919, 0.4874, 0.2172, 0.488, 0.2303, 0.9877, 0.2699, 0.9868, 0.2797, 0.4851, 0.3049, 0.4856, 0.298, 0.9872, 0.06169, 0.9893, 0.06752, 0.4881, 0.092, 0.4883, 0.08982, 0.9894, 0.1741, 0.9889, 0.1671, 0.4886, 0.1919, 0.4874, 0.2022, 0.9884, 0.4049, 0.4861, 0.38, 0.4868, 0.38, 0.48, 0.4048, 0.4794, 0.4032, 0.4543, 0.4278, 0.4529, 0.4284, 0.4599, 0.4034, 0.461, 0.04243, 0.4873, 0.01639, 0.4874, 0.01504, 0.4795, 0.04278, 0.4802, 0.3547, 0.4546, 0.3791, 0.4551, 0.3791, 0.4614, 0.3547, 0.4616, 0.1671, 0.4886, 0.1422, 0.4891, 0.1421, 0.4823, 0.1669, 0.4819, 0.3061, 0.4539, 0.3302, 0.4547, 0.33, 0.4614, 0.3057, 0.4606, 0.4298, 0.4853, 0.4049, 0.4861, 0.4048, 0.4794, 0.4298, 0.4787, 0.38, 0.4868, 0.3546, 0.4873, 0.3546, 0.48, 0.38, 0.48, 0.2575, 0.4484, 0.2819, 0.4527, 0.2812, 0.4593, 0.2548, 0.4554, 0.04443, 0.455, 0.06864, 0.4565, 0.0683, 0.4632, 0.04362, 0.4615, 0.3294, 0.4862, 0.3049, 0.4856, 0.3051, 0.4789, 0.3296, 0.48, 0.1669, 0.4819, 0.1662, 0.4634, 0.1913, 0.462, 0.1918, 0.4808, 0.06778, 0.4815, 0.0683, 0.4632, 0.09257, 0.4636, 0.09217, 0.4821, 0.28, 0.478, 0.2812, 0.4593, 0.3057, 0.4606, 0.3051, 0.4789, 0.1918, 0.4808, 0.1913, 0.462, 0.218, 0.4587, 0.2191, 0.4806, 0.3296, 0.48, 0.33, 0.4614, 0.3547, 0.4616, 0.3546, 0.48, 0.1171, 0.4641, 0.1417, 0.4638, 0.1421, 0.4823, 0.117, 0.4825, 0.04362, 0.4615, 0.0683, 0.4632, 0.06778, 0.4815, 0.04278, 0.4802, 0.2548, 0.4554, 0.2812, 0.4593, 0.28, 0.478, 0.2524, 0.4773, 0.3057, 0.4606, 0.33, 0.4614, 0.3296, 0.48, 0.3051, 0.4789, 0.3547, 0.4616, 0.3791, 0.4614, 0.38, 0.48, 0.3546, 0.48, 0.4034, 0.461, 0.4284, 0.4599, 0.4298, 0.4787, 0.4048, 0.4794, 0.1417, 0.4638, 0.1662, 0.4634, 0.1669, 0.4819, 0.1421, 0.4823, 0.01734, 0.4576, 0.04362, 0.4615, 0.04278, 0.4802, 0.01504, 0.4795, 0.3791, 0.4614, 0.4034, 0.461, 0.4048, 0.4794, 0.38, 0.48, 0.4284, 0.4599, 0.4559, 0.4568, 0.4566, 0.4789, 0.4298, 0.4787, 0.09257, 0.4636, 0.1171, 0.4641, 0.117, 0.4825, 0.09217, 0.4821, 0.1169, 0.4898, 0.092, 0.4883, 0.09217, 0.4821, 0.117, 0.4825, 0.2819, 0.4527, 0.3061, 0.4539, 0.3057, 0.4606, 0.2812, 0.4593, 0.3049, 0.4856, 0.2797, 0.4851, 0.28, 0.478, 0.3051, 0.4789, 0.1907, 0.4551, 0.2158, 0.4514, 0.218, 0.4587, 0.1913, 0.462, 0.092, 0.4883, 0.06752, 0.4881, 0.06778, 0.4815, 0.09217, 0.4821, 0.02006, 0.4507, 0.04443, 0.455, 0.04362, 0.4615, 0.01734, 0.4576, 0.1919, 0.4874, 0.1671, 0.4886, 0.1669, 0.4819, 0.1918, 0.4808, 0.3791, 0.4551, 0.4032, 0.4543, 0.4034, 0.461, 0.3791, 0.4614, 0.1422, 0.4891, 0.1169, 0.4898, 0.117, 0.4825, 0.1421, 0.4823, 0.3302, 0.4547, 0.3547, 0.4546, 0.3547, 0.4616, 0.33, 0.4614, 0.06752, 0.4881, 0.04243, 0.4873, 0.04278, 0.4802, 0.06778, 0.4815, 0.1172, 0.4573, 0.1417, 0.4571, 0.1417, 0.4638, 0.1171, 0.4641, 0.4278, 0.4529, 0.4536, 0.4493, 0.4559, 0.4568, 0.4284, 0.4599, 0.2797, 0.4851, 0.2537, 0.4851, 0.2524, 0.4773, 0.28, 0.478, 0.166, 0.4566, 0.1907, 0.4551, 0.1913, 0.462, 0.1662, 0.4634, 0.09275, 0.457, 0.1172, 0.4573, 0.1171, 0.4641, 0.09257, 0.4636])
me_circle.materials.append(mat_material_001)
me_circle.update()

# ---- objects
ob_circle = bpy.data.objects.new('Circle', me_circle)

# ---- transforms, parenting, visibility, modifiers, constraints
ob_circle.location = (0.0, 0.0, 0.0)

# ---- collection membership
col_collection.objects.link(ob_circle)

# ---- scene / render settings (as saved in the file)
scene.frame_start = 1; scene.frame_end = 250; scene.frame_set(1)
scene.render.engine = 'BLENDER_EEVEE_NEXT'
scene.cycles.sampling_pattern = 'TABULATED_SOBOL'
bpy.context.view_layer.update()

# ---- added for rendering (the .blend has no active camera and no usable light): camera, sun
cam_auto = bpy.data.cameras.new('AutoCamera')
cam_auto.lens = 50.0
cam_auto.sensor_width = 36.0
cam_auto.clip_end = 1000.0
ob_auto_camera = bpy.data.objects.new('AutoCamera', cam_auto)
scene.collection.objects.link(ob_auto_camera)
ob_auto_camera.location = (1.04156, -1.24987, 1.37307)
ob_auto_camera.rotation_euler = (1.09748, -7.21219e-08, 0.694738)
scene.camera = ob_auto_camera
light_auto_sun = bpy.data.lights.new('AutoSun', 'SUN')
light_auto_sun.energy = 3.0
light_auto_sun.angle = 0.0523599
ob_auto_sun = bpy.data.objects.new('AutoSun', light_auto_sun)
scene.collection.objects.link(ob_auto_sun)
ob_auto_sun.rotation_euler = (0.872665, 0.174533, 0.523599)
bpy.context.view_layer.update()
